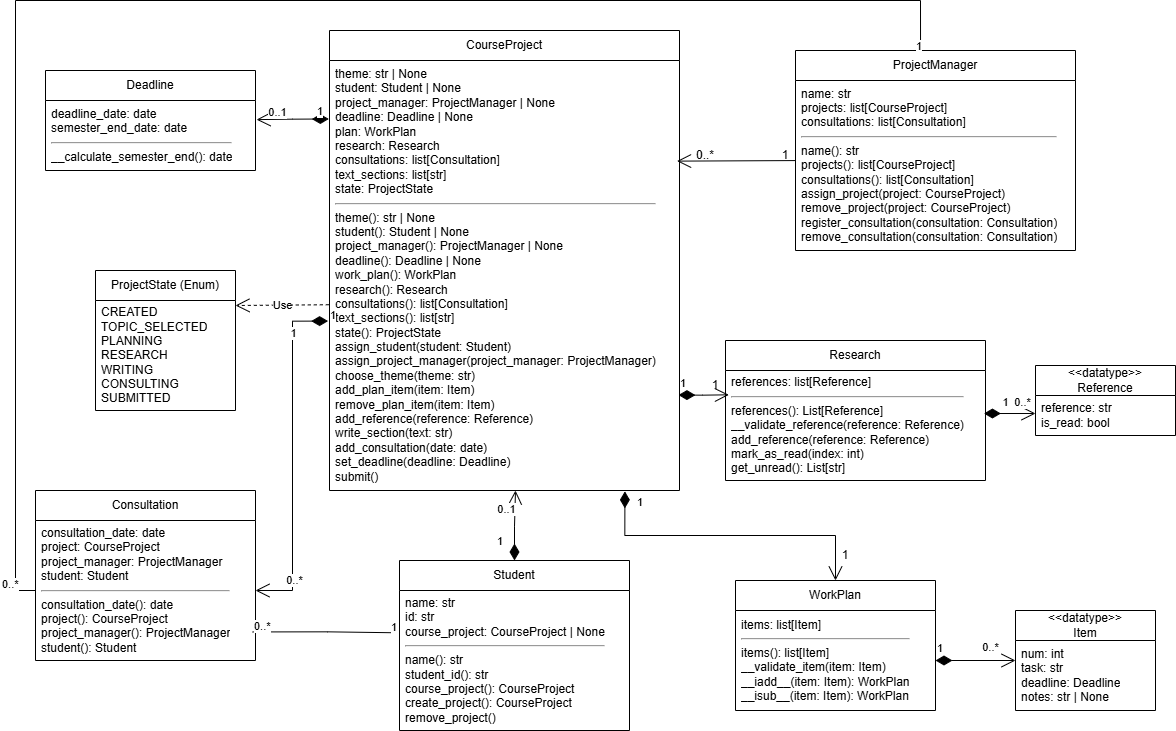

The diagram above was exported from draw.io. Its source (the exported page's mxGraphModel, read from the mxfile embedded in the PNG):
<mxGraphModel dx="1190" dy="2187" grid="1" gridSize="10" guides="1" tooltips="1" connect="1" arrows="1" fold="1" page="1" pageScale="1" pageWidth="827" pageHeight="1169" math="0" shadow="0">
  <root>
    <mxCell id="0" />
    <mxCell id="1" parent="0" />
    <mxCell id="ccknt7kydI2JrybBwwmF-13" parent="1" style="swimlane;fontStyle=0;childLayout=stackLayout;horizontal=1;startSize=30;horizontalStack=0;resizeParent=1;resizeParentMax=0;resizeLast=0;collapsible=1;marginBottom=0;whiteSpace=wrap;html=1;" value="CourseProject" vertex="1">
      <mxGeometry height="460" width="350" x="344" y="180" as="geometry" />
    </mxCell>
    <mxCell id="ccknt7kydI2JrybBwwmF-14" parent="ccknt7kydI2JrybBwwmF-13" style="text;strokeColor=none;fillColor=none;align=left;verticalAlign=middle;spacingLeft=4;spacingRight=4;overflow=hidden;points=[[0,0.5],[1,0.5]];portConstraint=eastwest;rotatable=0;whiteSpace=wrap;html=1;" value="theme: str | None&lt;div&gt;student: Student | None&lt;/div&gt;&lt;div&gt;project_manager: ProjectManager | None&lt;/div&gt;&lt;div&gt;deadline: Deadline | None&lt;/div&gt;&lt;div&gt;plan: WorkPlan&lt;/div&gt;&lt;div&gt;research: Research&lt;/div&gt;&lt;div&gt;consultations: list[Consultation]&lt;/div&gt;&lt;div&gt;text_sections: list[str]&lt;/div&gt;&lt;div&gt;state: ProjectState&lt;/div&gt;&lt;hr&gt;&lt;div&gt;theme(): str | None&lt;div&gt;student(): Student | None&lt;/div&gt;&lt;div&gt;project_manager(): ProjectManager | None&lt;/div&gt;&lt;div&gt;deadline(): Deadline | None&lt;/div&gt;&lt;div&gt;work_plan(): WorkPlan&lt;/div&gt;&lt;div&gt;research(): Research&lt;/div&gt;&lt;div&gt;consultations(): list[Consultation]&lt;/div&gt;&lt;div&gt;text_sections(): list[str]&lt;/div&gt;&lt;div&gt;state(): ProjectState&lt;/div&gt;&lt;/div&gt;&lt;div&gt;&lt;div&gt;assign_student(student: Student)&lt;/div&gt;&lt;/div&gt;&lt;div&gt;assign_project_manager(project_manager: ProjectManager)&lt;/div&gt;&lt;div&gt;choose_theme(theme: str)&lt;/div&gt;&lt;div&gt;add_plan_item(item: Item)&lt;/div&gt;&lt;div&gt;remove_plan_item(item: Item)&lt;/div&gt;&lt;div&gt;add_reference(reference: Reference)&lt;/div&gt;&lt;div&gt;write_section(text: str)&lt;/div&gt;&lt;div&gt;add_consultation(date: date)&lt;/div&gt;&lt;div&gt;set_deadline(deadline: Deadline)&lt;/div&gt;&lt;div&gt;submit()&lt;/div&gt;" vertex="1">
      <mxGeometry height="430" width="350" y="30" as="geometry" />
    </mxCell>
    <mxCell id="ccknt7kydI2JrybBwwmF-19" parent="1" style="swimlane;fontStyle=0;childLayout=stackLayout;horizontal=1;startSize=30;horizontalStack=0;resizeParent=1;resizeParentMax=0;resizeLast=0;collapsible=1;marginBottom=0;whiteSpace=wrap;html=1;" value="Student" vertex="1">
      <mxGeometry height="170" width="230" x="414" y="710" as="geometry" />
    </mxCell>
    <mxCell id="ccknt7kydI2JrybBwwmF-20" parent="ccknt7kydI2JrybBwwmF-19" style="text;strokeColor=none;fillColor=none;align=left;verticalAlign=middle;spacingLeft=4;spacingRight=4;overflow=hidden;points=[[0,0.5],[1,0.5]];portConstraint=eastwest;rotatable=0;whiteSpace=wrap;html=1;" value="name: str&lt;div&gt;id: str&lt;/div&gt;&lt;div&gt;course_project: CourseProject | None&lt;/div&gt;&lt;div&gt;&lt;hr&gt;name(): str&lt;/div&gt;&lt;div&gt;student_id(): str&lt;/div&gt;&lt;div&gt;course_project(): CourseProject&lt;/div&gt;&lt;div&gt;create_project(): CourseProject&lt;/div&gt;&lt;div&gt;remove_project()&lt;/div&gt;" vertex="1">
      <mxGeometry height="140" width="230" y="30" as="geometry" />
    </mxCell>
    <mxCell id="ccknt7kydI2JrybBwwmF-23" parent="1" style="swimlane;fontStyle=0;childLayout=stackLayout;horizontal=1;startSize=30;horizontalStack=0;resizeParent=1;resizeParentMax=0;resizeLast=0;collapsible=1;marginBottom=0;whiteSpace=wrap;html=1;" value="ProjectManager" vertex="1">
      <mxGeometry height="200" width="280" x="810" y="200" as="geometry" />
    </mxCell>
    <mxCell id="ccknt7kydI2JrybBwwmF-24" parent="ccknt7kydI2JrybBwwmF-23" style="text;strokeColor=none;fillColor=none;align=left;verticalAlign=middle;spacingLeft=4;spacingRight=4;overflow=hidden;points=[[0,0.5],[1,0.5]];portConstraint=eastwest;rotatable=0;whiteSpace=wrap;html=1;" value="name: str&lt;div&gt;projects: list[CourseProject]&lt;/div&gt;&lt;div&gt;consultations: list[Consultation]&lt;/div&gt;&lt;div&gt;&lt;hr&gt;name(): str&lt;/div&gt;&lt;div&gt;projects(): list[CourseProject]&lt;/div&gt;&lt;div&gt;consultations(): list[Consultation]&lt;/div&gt;&lt;div&gt;assign_project(project: CourseProject)&lt;/div&gt;&lt;div&gt;remove_project(project: CourseProject)&lt;/div&gt;&lt;div&gt;register_consultation(consultation: Consultation)&lt;/div&gt;&lt;div&gt;remove_consultation(consultation: Consultation)&lt;/div&gt;" vertex="1">
      <mxGeometry height="170" width="280" y="30" as="geometry" />
    </mxCell>
    <mxCell id="ccknt7kydI2JrybBwwmF-27" parent="1" style="swimlane;fontStyle=0;childLayout=stackLayout;horizontal=1;startSize=30;horizontalStack=0;resizeParent=1;resizeParentMax=0;resizeLast=0;collapsible=1;marginBottom=0;whiteSpace=wrap;html=1;" value="WorkPlan" vertex="1">
      <mxGeometry height="130" width="200" x="750" y="730" as="geometry" />
    </mxCell>
    <mxCell id="ccknt7kydI2JrybBwwmF-28" parent="ccknt7kydI2JrybBwwmF-27" style="text;strokeColor=none;fillColor=none;align=left;verticalAlign=middle;spacingLeft=4;spacingRight=4;overflow=hidden;points=[[0,0.5],[1,0.5]];portConstraint=eastwest;rotatable=0;whiteSpace=wrap;html=1;" value="items: list[Item]&lt;div&gt;&lt;hr&gt;items(): list[Item]&lt;/div&gt;&lt;div&gt;&lt;div&gt;__validate_item(item: Item)&lt;/div&gt;&lt;div&gt;__iadd__(item: Item): WorkPlan&lt;/div&gt;&lt;div&gt;__isub__(item: Item): WorkPlan&lt;/div&gt;&lt;/div&gt;" vertex="1">
      <mxGeometry height="100" width="200" y="30" as="geometry" />
    </mxCell>
    <mxCell id="ccknt7kydI2JrybBwwmF-31" parent="1" style="swimlane;fontStyle=0;childLayout=stackLayout;horizontal=1;startSize=30;horizontalStack=0;resizeParent=1;resizeParentMax=0;resizeLast=0;collapsible=1;marginBottom=0;whiteSpace=wrap;html=1;" value="Research" vertex="1">
      <mxGeometry height="140" width="260" x="740" y="490" as="geometry" />
    </mxCell>
    <mxCell id="ccknt7kydI2JrybBwwmF-32" parent="ccknt7kydI2JrybBwwmF-31" style="text;strokeColor=none;fillColor=none;align=left;verticalAlign=middle;spacingLeft=4;spacingRight=4;overflow=hidden;points=[[0,0.5],[1,0.5]];portConstraint=eastwest;rotatable=0;whiteSpace=wrap;html=1;" value="&lt;font&gt;references: list[Reference]&lt;/font&gt;&lt;div&gt;&lt;hr&gt;&lt;font&gt;references(): List[Reference]&lt;/font&gt;&lt;/div&gt;&lt;div&gt;&lt;div style=&quot;&quot;&gt;&lt;font&gt;__validate_reference(reference: Reference)&lt;/font&gt;&lt;/div&gt;&lt;div style=&quot;&quot;&gt;&lt;font&gt;add_reference(reference: Reference)&lt;/font&gt;&lt;/div&gt;&lt;div style=&quot;&quot;&gt;&lt;font&gt;mark_as_read(index: int)&lt;/font&gt;&lt;/div&gt;&lt;div style=&quot;&quot;&gt;&lt;font&gt;get_unread(): List[str]&lt;/font&gt;&lt;/div&gt;&lt;/div&gt;" vertex="1">
      <mxGeometry height="110" width="260" y="30" as="geometry" />
    </mxCell>
    <mxCell id="ccknt7kydI2JrybBwwmF-35" parent="1" style="swimlane;fontStyle=0;childLayout=stackLayout;horizontal=1;startSize=30;horizontalStack=0;resizeParent=1;resizeParentMax=0;resizeLast=0;collapsible=1;marginBottom=0;whiteSpace=wrap;html=1;" value="Deadline" vertex="1">
      <mxGeometry height="100" width="210" x="60" y="220" as="geometry" />
    </mxCell>
    <mxCell id="ccknt7kydI2JrybBwwmF-36" parent="ccknt7kydI2JrybBwwmF-35" style="text;strokeColor=none;fillColor=none;align=left;verticalAlign=middle;spacingLeft=4;spacingRight=4;overflow=hidden;points=[[0,0.5],[1,0.5]];portConstraint=eastwest;rotatable=0;whiteSpace=wrap;html=1;" value="deadline_date: date&lt;div&gt;semester_end_date: date&lt;/div&gt;&lt;div&gt;&lt;hr&gt;__calculate_semester_end(): date&lt;/div&gt;" vertex="1">
      <mxGeometry height="70" width="210" y="30" as="geometry" />
    </mxCell>
    <mxCell id="y_WI0A3d_5ii2GvOQ-tq-1" parent="1" style="swimlane;fontStyle=0;childLayout=stackLayout;horizontal=1;startSize=30;horizontalStack=0;resizeParent=1;resizeParentMax=0;resizeLast=0;collapsible=1;marginBottom=0;whiteSpace=wrap;html=1;" value="&amp;lt;&amp;lt;datatype&amp;gt;&amp;gt;&lt;div&gt;Item&lt;/div&gt;" vertex="1">
      <mxGeometry height="100" width="140" x="1030" y="760" as="geometry" />
    </mxCell>
    <mxCell id="y_WI0A3d_5ii2GvOQ-tq-2" parent="y_WI0A3d_5ii2GvOQ-tq-1" style="text;strokeColor=none;fillColor=none;align=left;verticalAlign=middle;spacingLeft=4;spacingRight=4;overflow=hidden;points=[[0,0.5],[1,0.5]];portConstraint=eastwest;rotatable=0;whiteSpace=wrap;html=1;" value="num: int&lt;div&gt;task: str&lt;/div&gt;&lt;div&gt;deadline: Deadline&lt;/div&gt;&lt;div&gt;notes: str | None&lt;/div&gt;" vertex="1">
      <mxGeometry height="70" width="140" y="30" as="geometry" />
    </mxCell>
    <mxCell id="y_WI0A3d_5ii2GvOQ-tq-6" parent="1" style="swimlane;fontStyle=0;childLayout=stackLayout;horizontal=1;startSize=30;horizontalStack=0;resizeParent=1;resizeParentMax=0;resizeLast=0;collapsible=1;marginBottom=0;whiteSpace=wrap;html=1;" value="&amp;lt;&amp;lt;datatype&amp;gt;&amp;gt;&lt;div&gt;Reference&lt;/div&gt;" vertex="1">
      <mxGeometry height="70" width="140" x="1050" y="515" as="geometry" />
    </mxCell>
    <mxCell id="y_WI0A3d_5ii2GvOQ-tq-7" parent="y_WI0A3d_5ii2GvOQ-tq-6" style="text;strokeColor=none;fillColor=none;align=left;verticalAlign=middle;spacingLeft=4;spacingRight=4;overflow=hidden;points=[[0,0.5],[1,0.5]];portConstraint=eastwest;rotatable=0;whiteSpace=wrap;html=1;" value="reference: str&lt;div&gt;is_read: bool&lt;/div&gt;" vertex="1">
      <mxGeometry height="40" width="140" y="30" as="geometry" />
    </mxCell>
    <mxCell id="y_WI0A3d_5ii2GvOQ-tq-10" parent="1" style="swimlane;fontStyle=0;childLayout=stackLayout;horizontal=1;startSize=30;horizontalStack=0;resizeParent=1;resizeParentMax=0;resizeLast=0;collapsible=1;marginBottom=0;whiteSpace=wrap;html=1;" value="Consultation" vertex="1">
      <mxGeometry height="170" width="220" x="50" y="640" as="geometry" />
    </mxCell>
    <mxCell id="y_WI0A3d_5ii2GvOQ-tq-11" parent="y_WI0A3d_5ii2GvOQ-tq-10" style="text;strokeColor=none;fillColor=none;align=left;verticalAlign=middle;spacingLeft=4;spacingRight=4;overflow=hidden;points=[[0,0.5],[1,0.5]];portConstraint=eastwest;rotatable=0;whiteSpace=wrap;html=1;" value="consultation_date: date&lt;div&gt;project: CourseProject&lt;/div&gt;&lt;div&gt;project_manager: ProjectManager&lt;/div&gt;&lt;div&gt;student: Student&lt;/div&gt;&lt;div&gt;&lt;hr&gt;consultation_date(): date&lt;/div&gt;&lt;div&gt;project(): CourseProject&lt;/div&gt;&lt;div&gt;project_manager(): ProjectManager&lt;/div&gt;&lt;div&gt;student(): Student&lt;/div&gt;" vertex="1">
      <mxGeometry height="140" width="220" y="30" as="geometry" />
    </mxCell>
    <mxCell id="y_WI0A3d_5ii2GvOQ-tq-14" parent="1" style="swimlane;fontStyle=0;childLayout=stackLayout;horizontal=1;startSize=30;horizontalStack=0;resizeParent=1;resizeParentMax=0;resizeLast=0;collapsible=1;marginBottom=0;whiteSpace=wrap;html=1;" value="ProjectState (Enum)" vertex="1">
      <mxGeometry height="140" width="140" x="110" y="420" as="geometry" />
    </mxCell>
    <mxCell id="y_WI0A3d_5ii2GvOQ-tq-15" parent="y_WI0A3d_5ii2GvOQ-tq-14" style="text;strokeColor=none;fillColor=none;align=left;verticalAlign=middle;spacingLeft=4;spacingRight=4;overflow=hidden;points=[[0,0.5],[1,0.5]];portConstraint=eastwest;rotatable=0;whiteSpace=wrap;html=1;" value="&lt;div&gt;CREATED&lt;/div&gt;&lt;div&gt;TOPIC_SELECTED&lt;/div&gt;&lt;div&gt;PLANNING&lt;/div&gt;&lt;div&gt;RESEARCH&lt;/div&gt;&lt;div&gt;WRITING&lt;/div&gt;&lt;div&gt;CONSULTING&lt;/div&gt;&lt;div&gt;SUBMITTED&lt;/div&gt;" vertex="1">
      <mxGeometry height="110" width="140" y="30" as="geometry" />
    </mxCell>
    <mxCell id="y_WI0A3d_5ii2GvOQ-tq-24" edge="1" parent="1" source="ccknt7kydI2JrybBwwmF-19" style="endArrow=open;html=1;endSize=12;startArrow=diamondThin;startSize=14;startFill=1;edgeStyle=orthogonalEdgeStyle;align=left;verticalAlign=bottom;rounded=0;exitX=0.5;exitY=0;exitDx=0;exitDy=0;" value="1">
      <mxGeometry relative="1" x="-0.7183" y="19" as="geometry">
        <mxPoint as="offset" />
        <mxPoint x="415" y="720" as="sourcePoint" />
        <mxPoint x="530" y="640" as="targetPoint" />
      </mxGeometry>
    </mxCell>
    <mxCell id="y_WI0A3d_5ii2GvOQ-tq-26" connectable="0" parent="y_WI0A3d_5ii2GvOQ-tq-24" style="edgeLabel;html=1;align=center;verticalAlign=middle;resizable=0;points=[];" value="0..1" vertex="1">
      <mxGeometry relative="1" x="0.8393" y="1" as="geometry">
        <mxPoint x="-10" y="13" as="offset" />
      </mxGeometry>
    </mxCell>
    <mxCell id="y_WI0A3d_5ii2GvOQ-tq-30" edge="1" parent="1" source="ccknt7kydI2JrybBwwmF-24" style="endArrow=open;endFill=1;endSize=12;html=1;rounded=0;exitX=-0.001;exitY=0.471;exitDx=0;exitDy=0;exitPerimeter=0;entryX=0.993;entryY=0.234;entryDx=0;entryDy=0;entryPerimeter=0;" target="ccknt7kydI2JrybBwwmF-14" value="">
      <mxGeometry relative="1" width="160" as="geometry">
        <mxPoint x="680" y="390" as="sourcePoint" />
        <mxPoint x="840" y="390" as="targetPoint" />
      </mxGeometry>
    </mxCell>
    <mxCell id="y_WI0A3d_5ii2GvOQ-tq-31" parent="1" style="text;html=1;whiteSpace=wrap;strokeColor=none;fillColor=none;align=center;verticalAlign=middle;rounded=0;" value="1" vertex="1">
      <mxGeometry height="30" width="60" x="770" y="290" as="geometry" />
    </mxCell>
    <mxCell id="y_WI0A3d_5ii2GvOQ-tq-32" parent="1" style="text;html=1;whiteSpace=wrap;strokeColor=none;fillColor=none;align=center;verticalAlign=middle;rounded=0;" value="0..*" vertex="1">
      <mxGeometry height="30" width="60" x="690" y="290" as="geometry" />
    </mxCell>
    <mxCell id="y_WI0A3d_5ii2GvOQ-tq-35" edge="1" parent="1" source="ccknt7kydI2JrybBwwmF-14" style="endArrow=open;html=1;endSize=12;startArrow=diamondThin;startSize=14;startFill=1;edgeStyle=orthogonalEdgeStyle;align=left;verticalAlign=bottom;rounded=0;entryX=0.5;entryY=0;entryDx=0;entryDy=0;exitX=0.844;exitY=1.002;exitDx=0;exitDy=0;exitPerimeter=0;" target="ccknt7kydI2JrybBwwmF-27" value="1">
      <mxGeometry relative="1" x="-0.8723" y="11" as="geometry">
        <mxPoint as="offset" />
        <mxPoint x="670" y="670" as="sourcePoint" />
        <mxPoint x="870" y="670" as="targetPoint" />
      </mxGeometry>
    </mxCell>
    <mxCell id="y_WI0A3d_5ii2GvOQ-tq-36" parent="1" style="text;html=1;whiteSpace=wrap;strokeColor=none;fillColor=none;align=center;verticalAlign=middle;rounded=0;" value="1" vertex="1">
      <mxGeometry height="30" width="60" x="830" y="690" as="geometry" />
    </mxCell>
    <mxCell id="y_WI0A3d_5ii2GvOQ-tq-37" edge="1" parent="1" source="ccknt7kydI2JrybBwwmF-14" style="endArrow=open;html=1;endSize=12;startArrow=diamondThin;startSize=14;startFill=1;edgeStyle=orthogonalEdgeStyle;align=left;verticalAlign=bottom;rounded=0;exitX=0.997;exitY=0.778;exitDx=0;exitDy=0;exitPerimeter=0;entryX=0.013;entryY=0.221;entryDx=0;entryDy=0;entryPerimeter=0;" target="ccknt7kydI2JrybBwwmF-32" value="1">
      <mxGeometry relative="1" x="-1" y="3" as="geometry">
        <mxPoint x="630" y="550" as="sourcePoint" />
        <mxPoint x="790" y="550" as="targetPoint" />
      </mxGeometry>
    </mxCell>
    <mxCell id="y_WI0A3d_5ii2GvOQ-tq-38" parent="1" style="text;html=1;whiteSpace=wrap;strokeColor=none;fillColor=none;align=center;verticalAlign=middle;rounded=0;" value="1" vertex="1">
      <mxGeometry height="30" width="60" x="700" y="520" as="geometry" />
    </mxCell>
    <mxCell id="y_WI0A3d_5ii2GvOQ-tq-47" edge="1" parent="1" source="ccknt7kydI2JrybBwwmF-14" style="endArrow=open;html=1;endSize=12;startArrow=diamondThin;startSize=14;startFill=1;edgeStyle=orthogonalEdgeStyle;align=left;verticalAlign=bottom;rounded=0;exitX=-0.004;exitY=0.606;exitDx=0;exitDy=0;exitPerimeter=0;" target="y_WI0A3d_5ii2GvOQ-tq-11" value="1">
      <mxGeometry relative="1" x="-1" y="3" as="geometry">
        <mxPoint x="190" y="480" as="sourcePoint" />
        <mxPoint x="350" y="480" as="targetPoint" />
      </mxGeometry>
    </mxCell>
    <mxCell id="y_WI0A3d_5ii2GvOQ-tq-48" connectable="0" parent="y_WI0A3d_5ii2GvOQ-tq-47" style="edgeLabel;html=1;align=center;verticalAlign=middle;resizable=0;points=[];" value="1" vertex="1">
      <mxGeometry relative="1" x="-0.7279" y="-1" as="geometry">
        <mxPoint as="offset" />
      </mxGeometry>
    </mxCell>
    <mxCell id="y_WI0A3d_5ii2GvOQ-tq-49" connectable="0" parent="y_WI0A3d_5ii2GvOQ-tq-47" style="edgeLabel;html=1;align=center;verticalAlign=middle;resizable=0;points=[];" value="0..*" vertex="1">
      <mxGeometry relative="1" x="0.7123" as="geometry">
        <mxPoint as="offset" />
      </mxGeometry>
    </mxCell>
    <mxCell id="y_WI0A3d_5ii2GvOQ-tq-50" edge="1" parent="1" source="y_WI0A3d_5ii2GvOQ-tq-11" style="endArrow=none;html=1;edgeStyle=orthogonalEdgeStyle;rounded=0;exitX=0;exitY=0.5;exitDx=0;exitDy=0;entryX=0.5;entryY=0;entryDx=0;entryDy=0;" value="">
      <mxGeometry relative="1" as="geometry">
        <Array as="points">
          <mxPoint x="30" y="740" />
          <mxPoint x="30" y="150" />
          <mxPoint x="935" y="150" />
        </Array>
        <mxPoint x="35.040000000000006" y="740" as="sourcePoint" />
        <mxPoint x="935.0400000000001" y="200" as="targetPoint" />
      </mxGeometry>
    </mxCell>
    <mxCell id="y_WI0A3d_5ii2GvOQ-tq-51" connectable="0" parent="y_WI0A3d_5ii2GvOQ-tq-50" style="edgeLabel;resizable=0;html=1;align=left;verticalAlign=bottom;" value="0..*" vertex="1">
      <mxGeometry relative="1" x="-1" as="geometry">
        <mxPoint x="-35" as="offset" />
      </mxGeometry>
    </mxCell>
    <mxCell id="y_WI0A3d_5ii2GvOQ-tq-52" connectable="0" parent="y_WI0A3d_5ii2GvOQ-tq-50" style="edgeLabel;resizable=0;html=1;align=right;verticalAlign=bottom;" value="1" vertex="1">
      <mxGeometry relative="1" x="1" as="geometry" />
    </mxCell>
    <mxCell id="y_WI0A3d_5ii2GvOQ-tq-57" edge="1" parent="1" source="y_WI0A3d_5ii2GvOQ-tq-11" style="endArrow=none;html=1;edgeStyle=orthogonalEdgeStyle;rounded=0;exitX=0.987;exitY=0.796;exitDx=0;exitDy=0;exitPerimeter=0;entryX=-0.013;entryY=0.302;entryDx=0;entryDy=0;entryPerimeter=0;" target="ccknt7kydI2JrybBwwmF-20" value="">
      <mxGeometry relative="1" as="geometry">
        <mxPoint x="310" y="680" as="sourcePoint" />
        <mxPoint x="470" y="680" as="targetPoint" />
      </mxGeometry>
    </mxCell>
    <mxCell id="y_WI0A3d_5ii2GvOQ-tq-58" connectable="0" parent="y_WI0A3d_5ii2GvOQ-tq-57" style="edgeLabel;resizable=0;html=1;align=left;verticalAlign=bottom;" value="0..*" vertex="1">
      <mxGeometry relative="1" x="-1" as="geometry" />
    </mxCell>
    <mxCell id="y_WI0A3d_5ii2GvOQ-tq-59" connectable="0" parent="y_WI0A3d_5ii2GvOQ-tq-57" style="edgeLabel;resizable=0;html=1;align=right;verticalAlign=bottom;" value="1" vertex="1">
      <mxGeometry relative="1" x="1" as="geometry" />
    </mxCell>
    <mxCell id="y_WI0A3d_5ii2GvOQ-tq-61" edge="1" parent="1" source="ccknt7kydI2JrybBwwmF-14" style="endArrow=open;html=1;endSize=12;startArrow=diamondThin;startSize=14;startFill=1;edgeStyle=orthogonalEdgeStyle;align=left;verticalAlign=bottom;rounded=0;exitX=-0.002;exitY=0.136;exitDx=0;exitDy=0;exitPerimeter=0;entryX=1.005;entryY=0.273;entryDx=0;entryDy=0;entryPerimeter=0;" target="ccknt7kydI2JrybBwwmF-36" value="1">
      <mxGeometry relative="1" x="-0.6345" y="1" as="geometry">
        <mxPoint as="offset" />
        <mxPoint x="140" y="330" as="sourcePoint" />
        <mxPoint x="300" y="330" as="targetPoint" />
      </mxGeometry>
    </mxCell>
    <mxCell id="y_WI0A3d_5ii2GvOQ-tq-62" connectable="0" parent="y_WI0A3d_5ii2GvOQ-tq-61" style="edgeLabel;html=1;align=center;verticalAlign=middle;resizable=0;points=[];" value="0..1" vertex="1">
      <mxGeometry relative="1" x="0.6801" y="-2" as="geometry">
        <mxPoint x="7" y="-7" as="offset" />
      </mxGeometry>
    </mxCell>
    <mxCell id="y_WI0A3d_5ii2GvOQ-tq-63" edge="1" parent="1" source="ccknt7kydI2JrybBwwmF-28" style="endArrow=open;html=1;endSize=12;startArrow=diamondThin;startSize=14;startFill=1;edgeStyle=orthogonalEdgeStyle;align=left;verticalAlign=bottom;rounded=0;exitX=1;exitY=0.5;exitDx=0;exitDy=0;" value="1">
      <mxGeometry relative="1" x="-1" y="3" as="geometry">
        <mxPoint x="900" y="730" as="sourcePoint" />
        <mxPoint x="1030" y="810" as="targetPoint" />
      </mxGeometry>
    </mxCell>
    <mxCell id="y_WI0A3d_5ii2GvOQ-tq-64" connectable="0" parent="y_WI0A3d_5ii2GvOQ-tq-63" style="edgeLabel;html=1;align=center;verticalAlign=middle;resizable=0;points=[];" value="0..*" vertex="1">
      <mxGeometry relative="1" x="0.3709" as="geometry">
        <mxPoint y="-15" as="offset" />
      </mxGeometry>
    </mxCell>
    <mxCell id="y_WI0A3d_5ii2GvOQ-tq-65" edge="1" parent="1" source="ccknt7kydI2JrybBwwmF-32" style="endArrow=open;html=1;endSize=12;startArrow=diamondThin;startSize=14;startFill=1;edgeStyle=orthogonalEdgeStyle;align=left;verticalAlign=bottom;rounded=0;exitX=0.994;exitY=0.391;exitDx=0;exitDy=0;exitPerimeter=0;" value="">
      <mxGeometry relative="1" x="-1" y="3" as="geometry">
        <mxPoint x="940" y="590" as="sourcePoint" />
        <mxPoint x="1050" y="563" as="targetPoint" />
      </mxGeometry>
    </mxCell>
    <mxCell id="y_WI0A3d_5ii2GvOQ-tq-66" connectable="0" parent="y_WI0A3d_5ii2GvOQ-tq-65" style="edgeLabel;html=1;align=center;verticalAlign=middle;resizable=0;points=[];" value="1" vertex="1">
      <mxGeometry relative="1" x="-0.246" as="geometry">
        <mxPoint y="-13" as="offset" />
      </mxGeometry>
    </mxCell>
    <mxCell id="y_WI0A3d_5ii2GvOQ-tq-67" connectable="0" parent="y_WI0A3d_5ii2GvOQ-tq-65" style="edgeLabel;html=1;align=center;verticalAlign=middle;resizable=0;points=[];" value="0..*" vertex="1">
      <mxGeometry relative="1" x="0.4593" y="1" as="geometry">
        <mxPoint y="-12" as="offset" />
      </mxGeometry>
    </mxCell>
    <mxCell id="y_WI0A3d_5ii2GvOQ-tq-68" edge="1" parent="1" source="ccknt7kydI2JrybBwwmF-14" style="endArrow=open;endSize=12;dashed=1;html=1;rounded=0;entryX=1;entryY=0.25;entryDx=0;entryDy=0;exitX=-0.002;exitY=0.568;exitDx=0;exitDy=0;exitPerimeter=0;" target="y_WI0A3d_5ii2GvOQ-tq-14" value="Use">
      <mxGeometry relative="1" width="160" as="geometry">
        <mxPoint x="350" y="460" as="sourcePoint" />
        <mxPoint x="380" y="450" as="targetPoint" />
      </mxGeometry>
    </mxCell>
  </root>
</mxGraphModel>